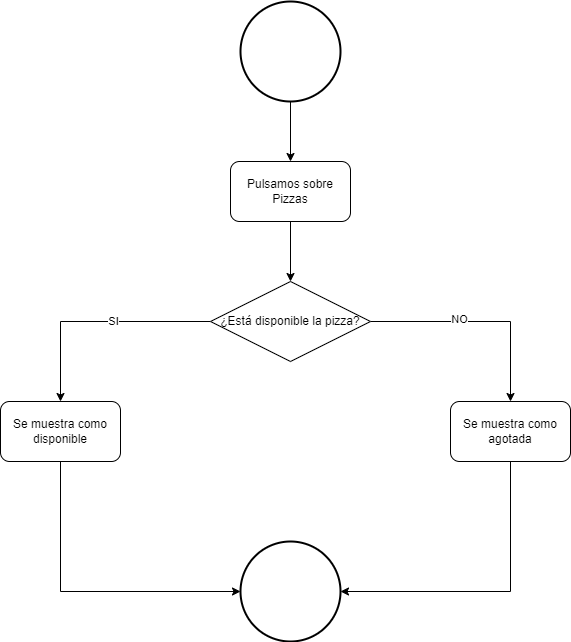

The diagram above was exported from draw.io. Its source (the exported page's mxGraphModel, read from the mxfile embedded in the PNG):
<mxGraphModel dx="1434" dy="788" grid="1" gridSize="10" guides="1" tooltips="1" connect="1" arrows="1" fold="1" page="1" pageScale="1" pageWidth="827" pageHeight="1169" math="0" shadow="0">
  <root>
    <mxCell id="0" />
    <mxCell id="1" parent="0" />
    <mxCell id="pB0M7BUu9KOlk2vee5jT-2" style="edgeStyle=orthogonalEdgeStyle;rounded=0;orthogonalLoop=1;jettySize=auto;html=1;exitX=0.5;exitY=1;exitDx=0;exitDy=0;exitPerimeter=0;entryX=0.5;entryY=0;entryDx=0;entryDy=0;" edge="1" parent="1" source="HwwGm_YMuJ9b1CguFN31-2" target="pB0M7BUu9KOlk2vee5jT-1">
      <mxGeometry relative="1" as="geometry" />
    </mxCell>
    <mxCell id="HwwGm_YMuJ9b1CguFN31-2" value="" style="strokeWidth=2;html=1;shape=mxgraph.flowchart.start_2;whiteSpace=wrap;" parent="1" vertex="1">
      <mxGeometry x="350" y="20" width="100" height="100" as="geometry" />
    </mxCell>
    <mxCell id="HwwGm_YMuJ9b1CguFN31-20" value="" style="strokeWidth=2;html=1;shape=mxgraph.flowchart.start_2;whiteSpace=wrap;" parent="1" vertex="1">
      <mxGeometry x="350" y="560" width="100" height="100" as="geometry" />
    </mxCell>
    <mxCell id="pB0M7BUu9KOlk2vee5jT-5" style="edgeStyle=orthogonalEdgeStyle;rounded=0;orthogonalLoop=1;jettySize=auto;html=1;exitX=0.5;exitY=1;exitDx=0;exitDy=0;entryX=0.5;entryY=0;entryDx=0;entryDy=0;" edge="1" parent="1" source="pB0M7BUu9KOlk2vee5jT-1" target="pB0M7BUu9KOlk2vee5jT-4">
      <mxGeometry relative="1" as="geometry" />
    </mxCell>
    <mxCell id="pB0M7BUu9KOlk2vee5jT-1" value="Pulsamos sobre Pizzas" style="rounded=1;whiteSpace=wrap;html=1;" vertex="1" parent="1">
      <mxGeometry x="340" y="180" width="120" height="60" as="geometry" />
    </mxCell>
    <mxCell id="pB0M7BUu9KOlk2vee5jT-12" style="edgeStyle=orthogonalEdgeStyle;rounded=0;orthogonalLoop=1;jettySize=auto;html=1;exitX=0.5;exitY=1;exitDx=0;exitDy=0;entryX=1;entryY=0.5;entryDx=0;entryDy=0;entryPerimeter=0;" edge="1" parent="1" source="pB0M7BUu9KOlk2vee5jT-3" target="HwwGm_YMuJ9b1CguFN31-20">
      <mxGeometry relative="1" as="geometry" />
    </mxCell>
    <mxCell id="pB0M7BUu9KOlk2vee5jT-3" value="Se muestra como agotada" style="rounded=1;whiteSpace=wrap;html=1;" vertex="1" parent="1">
      <mxGeometry x="560" y="420" width="120" height="60" as="geometry" />
    </mxCell>
    <mxCell id="pB0M7BUu9KOlk2vee5jT-7" style="edgeStyle=orthogonalEdgeStyle;rounded=0;orthogonalLoop=1;jettySize=auto;html=1;exitX=0;exitY=0.5;exitDx=0;exitDy=0;entryX=0.5;entryY=0;entryDx=0;entryDy=0;" edge="1" parent="1" source="pB0M7BUu9KOlk2vee5jT-4" target="pB0M7BUu9KOlk2vee5jT-6">
      <mxGeometry relative="1" as="geometry">
        <mxPoint x="190" y="340" as="targetPoint" />
      </mxGeometry>
    </mxCell>
    <mxCell id="pB0M7BUu9KOlk2vee5jT-9" value="SI" style="edgeLabel;html=1;align=center;verticalAlign=middle;resizable=0;points=[];" vertex="1" connectable="0" parent="pB0M7BUu9KOlk2vee5jT-7">
      <mxGeometry x="-0.1478" y="-1" relative="1" as="geometry">
        <mxPoint as="offset" />
      </mxGeometry>
    </mxCell>
    <mxCell id="pB0M7BUu9KOlk2vee5jT-8" style="edgeStyle=orthogonalEdgeStyle;rounded=0;orthogonalLoop=1;jettySize=auto;html=1;exitX=1;exitY=0.5;exitDx=0;exitDy=0;entryX=0.5;entryY=0;entryDx=0;entryDy=0;" edge="1" parent="1" source="pB0M7BUu9KOlk2vee5jT-4" target="pB0M7BUu9KOlk2vee5jT-3">
      <mxGeometry relative="1" as="geometry">
        <mxPoint x="620" y="340" as="targetPoint" />
      </mxGeometry>
    </mxCell>
    <mxCell id="pB0M7BUu9KOlk2vee5jT-10" value="NO" style="edgeLabel;html=1;align=center;verticalAlign=middle;resizable=0;points=[];" vertex="1" connectable="0" parent="pB0M7BUu9KOlk2vee5jT-8">
      <mxGeometry x="-0.2" y="3" relative="1" as="geometry">
        <mxPoint as="offset" />
      </mxGeometry>
    </mxCell>
    <mxCell id="pB0M7BUu9KOlk2vee5jT-4" value="¿Está disponible la pizza?" style="rhombus;whiteSpace=wrap;html=1;" vertex="1" parent="1">
      <mxGeometry x="320" y="300" width="160" height="80" as="geometry" />
    </mxCell>
    <mxCell id="pB0M7BUu9KOlk2vee5jT-11" style="edgeStyle=orthogonalEdgeStyle;rounded=0;orthogonalLoop=1;jettySize=auto;html=1;exitX=0.5;exitY=1;exitDx=0;exitDy=0;entryX=0;entryY=0.5;entryDx=0;entryDy=0;entryPerimeter=0;" edge="1" parent="1" source="pB0M7BUu9KOlk2vee5jT-6" target="HwwGm_YMuJ9b1CguFN31-20">
      <mxGeometry relative="1" as="geometry" />
    </mxCell>
    <mxCell id="pB0M7BUu9KOlk2vee5jT-6" value="Se muestra como disponible" style="rounded=1;whiteSpace=wrap;html=1;" vertex="1" parent="1">
      <mxGeometry x="110" y="420" width="120" height="60" as="geometry" />
    </mxCell>
  </root>
</mxGraphModel>